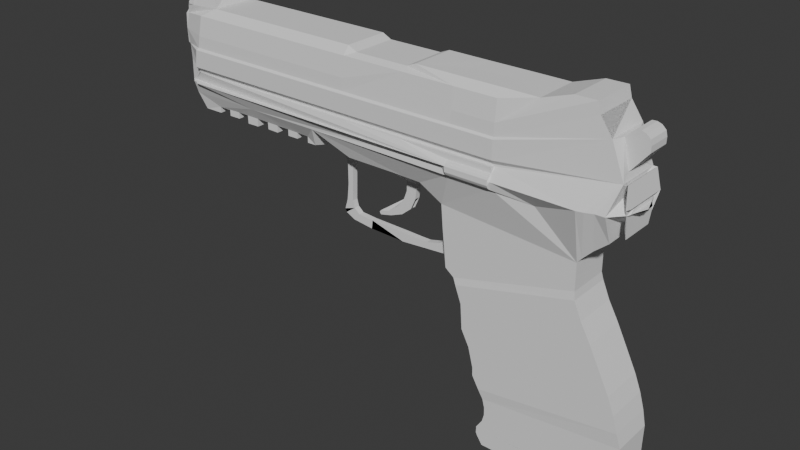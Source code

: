 # Source: glock19.blend  (saved by Blender 4.5.90; exported with 4.5.12 LTS)
import bpy
from mathutils import Matrix  # noqa: F401  (used for matrix-valued properties, if any)

bpy.ops.wm.read_factory_settings(use_empty=True)
scene = bpy.context.scene
scene.name = 'Scene'

# ---- collections
col_collection = bpy.data.collections.new('Collection'); scene.collection.children.link(col_collection)

# ---- world
world_world = bpy.data.worlds.new('World'); scene.world = world_world
world_world.use_nodes = True; world_world.node_tree.nodes.clear()
_N = world_world.node_tree.nodes; _L = world_world.node_tree.links
n0 = _N.new('ShaderNodeOutputWorld'); n0.name = 'World Output'; n0.location = (300, 300)
n1 = _N.new('ShaderNodeBackground'); n1.name = 'Background'; n1.location = (10, 300)
n1.inputs[0].default_value = (0.05088, 0.05088, 0.05088, 1.0)
_L.new(n1.outputs[0], n0.inputs[0])
n0.is_active_output = True
world_world.color = (0.05088, 0.05088, 0.05088)
world_world.sun_shadow_jitter_overblur = 0.0

# ---- meshes
me_p_aszczyzna = bpy.data.meshes.new('Płaszczyzna')
me_p_aszczyzna.from_pydata([(1.23, -0.1704, 1.89), (1.183, -0.1717, 1.89), (1.144, -0.187, 1.89), (1.111, -0.1946, 1.89), (0.7033, -0.1931, 1.89), (0.6956, -0.2008, 1.89), (0.477, -0.2015, 1.89), (0.4403, -0.1748, 1.89), (-1.111, -0.1725, 1.89), (-1.13, -0.1579, 1.89), (-1.147, -0.1572, 1.89), (-1.208, -0.1075, 1.89), (-1.209, -0.08531, 1.89), (-1.221, -0.07613, 1.89), (-1.22, 0.0, 1.89), (1.291, -0.1016, 1.89), (1.293, -0.08231, 1.89), (1.32, -0.03551, 1.89), (1.321, 0.0, 1.89), (0.6956, -0.2012, 1.874), (0.477, -0.202, 1.874), (0.6956, -0.1932, 1.86), (0.477, -0.194, 1.86), (0.6956, -0.1835, 1.851), (0.477, -0.1843, 1.851), (0.6956, -0.1711, 1.85), (0.477, -0.1719, 1.85), (0.6956, -0.2008, 1.9), (0.477, -0.2015, 1.9), (0.6956, -0.1948, 1.909), (0.477, -0.1955, 1.909), (0.6956, -0.1878, 1.915), (0.477, -0.1885, 1.915), (0.6956, -0.1711, 1.919), (0.477, -0.1719, 1.919), (0.6956, -0.1715, 1.946), (0.477, -0.1723, 1.946), (0.6956, -0.1513, 1.945), (0.477, -0.1521, 1.945), (0.6956, -0.1506, 1.954), (0.477, -0.1513, 1.954), (0.6956, -0.173, 1.978), (0.477, -0.1738, 1.978), (0.6956, -0.173, 2.069), (0.477, -0.1738, 2.069), (0.6956, -0.1648, 2.079), (0.477, -0.1655, 2.079), (0.6956, -0.1629, 2.139), (0.477, -0.1637, 2.139), (0.6956, -0.1508, 2.24), (0.477, -0.1516, 2.24), (0.6956, -0.116, 2.276), (0.477, -0.1168, 2.276), (0.6956, 0.0, 2.275), (0.477, 0.0, 2.275), (0.2515, -0.1168, 2.277), (0.2024, -0.1168, 2.257), (-0.0811, -0.1168, 2.257), (-0.1269, -0.1168, 2.28), (-0.9863, -0.1168, 2.281), (-1.011, -0.1068, 2.345), (-1.109, -0.1058, 2.345), (-1.15, -0.1168, 2.289), (-1.151, -0.1168, 2.271), (-1.178, -0.1168, 2.273), (-1.2, -0.108, 2.26), (-1.205, 0.0, 2.302), (-1.203, -0.108, 2.222), (-1.222, -0.108, 2.216), (-1.223, -0.108, 2.069), (-1.207, -0.1114, 2.064), (-1.206, -0.108, 1.984), (-1.179, -0.1323, 1.89), (0.8739, -0.116, 2.275), (1.023, -0.116, 2.324), (1.129, -0.116, 2.325), (1.143, -0.116, 2.271), (1.201, -0.116, 2.188), (1.223, -0.06401, 2.188), (1.267, -0.06401, 2.23), (1.29, -0.06401, 2.231), (1.312, -0.06401, 2.223), (1.331, -0.06401, 2.205), (1.337, -0.06401, 2.18), (1.336, -0.06401, 2.15), (1.256, -0.06401, 2.054), (1.265, -0.116, 2.02), (1.284, -0.116, 2.02), (1.307, -0.116, 1.928), (1.285, -0.116, 1.914), (1.285, -0.1076, 1.891), (1.283, -0.08935, 1.778), (1.225, -0.1076, 1.748), (1.159, -0.1076, 1.693), (1.108, -0.1076, 1.641), (1.088, -0.1076, 1.616), (1.089, -0.1076, 1.482), (1.096, -0.1141, 1.444), (1.133, -0.1141, 1.358), (1.185, -0.1141, 1.265), (1.239, -0.1141, 1.157), (1.291, -0.1141, 1.052), (1.324, -0.1141, 0.9687), (1.348, -0.1141, 0.8869), (1.367, -0.1076, 0.8125), (1.362, -0.1076, 0.5418), (1.29, -0.1076, 0.5409), (1.256, -0.1076, 0.4776), (0.6603, -0.1076, 0.4814), (0.6324, -0.1076, 0.5223), (0.6249, -0.1076, 0.5381), (0.6259, -0.1076, 0.5725), (0.6565, -0.1076, 0.619), (0.6668, -0.1076, 0.6581), (0.6658, -0.1076, 0.699), (0.6547, -0.1076, 0.7418), (0.6314, -0.1141, 0.792), (0.597, -0.1141, 0.8534), (0.5961, -0.1141, 0.8943), (0.57, -0.1141, 0.9957), (0.5282, -0.1141, 1.076), (0.5189, -0.1141, 1.204), (0.4863, -0.1141, 1.291), (0.4705, -0.1076, 1.321), (0.4249, -0.1076, 1.356), (0.3915, -0.01507, 1.364), (0.3338, -0.01507, 1.361), (0.09848, -0.01507, 1.34), (-0.09405, -0.01507, 1.345), (-0.2057, -0.01507, 1.358), (-0.255, -0.01507, 1.383), (-0.2633, -0.01507, 1.4), (-0.2475, -0.01507, 1.454), (-0.2391, -0.01507, 1.539), (-0.2401, -0.01507, 1.637), (-0.2475, -0.01507, 1.669), (-0.2773, -0.01507, 1.705), (-0.3191, -0.01507, 1.725), (-0.3619, -0.1076, 1.737), (-0.4103, -0.1076, 1.736), (-0.4103, -0.1076, 1.768), (-0.48, -0.1076, 1.769), (-0.48, -0.1076, 1.738), (-0.5405, -0.1076, 1.737), (-0.5405, -0.1076, 1.77), (-0.6149, -0.1076, 1.77), (-0.614, -0.1076, 1.734), (-0.6782, -0.1076, 1.735), (-0.68, -0.1076, 1.771), (-0.7516, -0.1076, 1.771), (-0.7516, -0.1076, 1.73), (-0.8195, -0.1076, 1.729), (-0.8214, -0.1076, 1.771), (-0.8856, -0.1076, 1.771), (-0.8846, -0.1076, 1.738), (-0.9498, -0.1076, 1.737), (-0.9498, -0.1076, 1.768), (-1.02, -0.1076, 1.767), (-1.02, -0.1076, 1.736), (-1.123, -0.1076, 1.735), (-1.154, -0.1308, 1.824), (-1.171, -0.1076, 1.824), (-1.178, -0.1323, 1.89), (-1.18, -0.1298, 1.89), (-0.08889, -0.01507, 1.39), (0.09989, -0.01507, 1.388), (0.1927, -0.01507, 1.386), (0.2433, -0.01507, 1.386), (0.3031, -0.01507, 1.401), (0.3495, -0.01507, 1.423), (0.3898, -0.01507, 1.498), (0.397, -0.01507, 1.571), (0.3826, -0.01507, 1.636), (0.3382, -0.01507, 1.693), (0.2722, -0.1076, 1.731), (0.2282, -0.1076, 1.732), (0.1812, -0.1065, 1.732), (0.1814, -0.01507, 1.66), (0.1731, -0.01507, 1.583), (0.1484, -0.01507, 1.527), (0.09473, -0.01507, 1.482), (0.02768, -0.01507, 1.455), (-0.03422, -0.01507, 1.44), (-0.04247, -0.01507, 1.451), (-0.03731, -0.01507, 1.46), (0.0122, -0.01507, 1.473), (0.06894, -0.01507, 1.515), (0.105, -0.01507, 1.562), (0.1226, -0.01507, 1.61), (0.1236, -0.01507, 1.665), (0.1112, -0.1076, 1.734), (-0.1456, -0.1076, 1.733), (-0.1859, -0.01507, 1.707), (-0.2024, -0.01507, 1.681), (-0.2086, -0.01507, 1.632), (-0.2106, -0.01507, 1.536), (-0.2127, -0.01507, 1.457), (-0.2024, -0.01507, 1.421), (-0.1745, -0.01507, 1.396), (-0.1269, -0.1506, 2.24), (-0.1269, -0.1636, 2.14), (-0.1269, -0.1655, 2.079), (-0.1269, -0.1745, 2.068), (-0.1269, -0.174, 1.978), (-0.1269, -0.1516, 1.954), (-0.1269, -0.1516, 1.946), (0.2021, -0.1511, 2.239), (0.205, -0.1636, 2.14), (0.2067, -0.1655, 2.079), (0.2069, -0.1741, 2.068), (0.2065, -0.1739, 1.978), (0.2047, -0.1515, 1.954), (0.2043, -0.1733, 1.945), (0.2059, -0.1637, 2.139), (0.2065, -0.1655, 2.079), (-0.1283, -0.1724, 1.945), (-1.11, -0.1724, 1.945), (-1.1, -0.1516, 1.946), (-1.098, -0.1516, 1.954), (-1.105, -0.174, 1.978), (-1.092, -0.1745, 2.068), (-1.083, -0.1655, 2.079), (-1.073, -0.1636, 2.14), (-1.064, -0.1506, 2.24), (-1.201, -0.072, 2.298), (-1.203, -0.036, 2.301), (-1.201, -0.1038, 2.279), (-1.222, -0.1114, 2.143), (1.23, 0.1704, 1.89), (1.183, 0.1717, 1.89), (1.144, 0.187, 1.89), (1.111, 0.1946, 1.89), (0.7033, 0.1931, 1.89), (0.6956, 0.2008, 1.89), (0.477, 0.2015, 1.89), (0.4403, 0.1748, 1.89), (-1.111, 0.1725, 1.89), (-1.13, 0.1579, 1.89), (-1.147, 0.1572, 1.89), (-1.208, 0.1075, 1.89), (-1.209, 0.08531, 1.89), (-1.221, 0.07613, 1.89), (1.291, 0.1016, 1.89), (1.293, 0.08231, 1.89), (1.32, 0.03551, 1.89), (0.6956, 0.2012, 1.874), (0.477, 0.202, 1.874), (0.6956, 0.1932, 1.86), (0.477, 0.194, 1.86), (0.6956, 0.1835, 1.851), (0.477, 0.1843, 1.851), (0.6956, 0.1711, 1.85), (0.477, 0.1719, 1.85), (0.6956, 0.2008, 1.9), (0.477, 0.2015, 1.9), (0.6956, 0.1948, 1.909), (0.477, 0.1955, 1.909), (0.6956, 0.1878, 1.915), (0.477, 0.1885, 1.915), (0.6956, 0.1711, 1.919), (0.477, 0.1719, 1.919), (0.6956, 0.1715, 1.946), (0.477, 0.1723, 1.946), (0.6956, 0.1513, 1.945), (0.477, 0.1521, 1.945), (0.6956, 0.1506, 1.954), (0.477, 0.1513, 1.954), (0.6956, 0.173, 1.978), (0.477, 0.1738, 1.978), (0.6956, 0.173, 2.069), (0.477, 0.1738, 2.069), (0.6956, 0.1648, 2.079), (0.477, 0.1655, 2.079), (0.6956, 0.1629, 2.139), (0.477, 0.1637, 2.139), (0.6956, 0.1508, 2.24), (0.477, 0.1516, 2.24), (0.6956, 0.116, 2.276), (0.477, 0.1168, 2.276), (0.2515, 0.1168, 2.277), (0.2024, 0.1168, 2.257), (-0.0811, 0.1168, 2.257), (-0.1269, 0.1168, 2.28), (-0.9863, 0.1168, 2.281), (-1.011, 0.1068, 2.345), (-1.109, 0.1058, 2.345), (-1.15, 0.1168, 2.289), (-1.151, 0.1168, 2.271), (-1.178, 0.1168, 2.273), (-1.2, 0.108, 2.26), (-1.203, 0.108, 2.222), (-1.222, 0.108, 2.216), (-1.223, 0.108, 2.069), (-1.207, 0.1114, 2.064), (-1.206, 0.108, 1.984), (-1.179, 0.1323, 1.89), (0.8739, 0.116, 2.275), (1.023, 0.116, 2.324), (1.129, 0.116, 2.325), (1.143, 0.116, 2.271), (1.201, 0.116, 2.188), (1.223, 0.05682, 2.188), (1.267, 0.05682, 2.23), (1.29, 0.05682, 2.231), (1.312, 0.05682, 2.223), (1.331, 0.05682, 2.205), (1.337, 0.05682, 2.18), (1.336, 0.05682, 2.15), (1.256, 0.05682, 2.054), (1.265, 0.116, 2.02), (1.284, 0.116, 2.02), (1.307, 0.116, 1.928), (1.285, 0.116, 1.914), (1.285, 0.1076, 1.891), (1.283, 0.09152, 1.778), (1.225, 0.1076, 1.748), (1.159, 0.1076, 1.693), (1.108, 0.1076, 1.641), (1.088, 0.1076, 1.616), (1.089, 0.1076, 1.482), (1.096, 0.1145, 1.444), (1.133, 0.1145, 1.358), (1.185, 0.1145, 1.265), (1.239, 0.1145, 1.157), (1.291, 0.1145, 1.052), (1.324, 0.1145, 0.9687), (1.348, 0.1145, 0.8869), (1.367, 0.1076, 0.8125), (1.362, 0.1076, 0.5418), (1.29, 0.1076, 0.5409), (1.256, 0.1076, 0.4776), (0.6603, 0.1076, 0.4814), (0.6324, 0.1076, 0.5223), (0.6249, 0.1076, 0.5381), (0.6259, 0.1076, 0.5725), (0.6565, 0.1076, 0.619), (0.6668, 0.1076, 0.6581), (0.6658, 0.1076, 0.699), (0.6547, 0.1076, 0.7418), (0.6314, 0.1145, 0.792), (0.597, 0.1145, 0.8534), (0.5961, 0.1145, 0.8943), (0.57, 0.1145, 0.9957), (0.5282, 0.1145, 1.076), (0.5189, 0.1145, 1.204), (0.4863, 0.1145, 1.291), (0.4705, 0.1076, 1.321), (0.4249, 0.1076, 1.356), (0.3915, 0.01507, 1.364), (0.3338, 0.01507, 1.361), (0.09848, 0.01507, 1.34), (-0.09405, 0.01507, 1.345), (-0.2057, 0.01507, 1.358), (-0.255, 0.01507, 1.383), (-0.2633, 0.01507, 1.4), (-0.2475, 0.01507, 1.454), (-0.2391, 0.01507, 1.539), (-0.2401, 0.01507, 1.637), (-0.2475, 0.01507, 1.669), (-0.2773, 0.01507, 1.705), (-0.3191, 0.01507, 1.725), (-0.3619, 0.1076, 1.737), (-0.4103, 0.1076, 1.736), (-0.4103, 0.1076, 1.768), (-0.48, 0.1076, 1.769), (-0.48, 0.1076, 1.738), (-0.5405, 0.1076, 1.737), (-0.5405, 0.1076, 1.77), (-0.6149, 0.1076, 1.77), (-0.614, 0.1076, 1.734), (-0.6782, 0.1076, 1.735), (-0.68, 0.1076, 1.771), (-0.7516, 0.1076, 1.771), (-0.7516, 0.1076, 1.73), (-0.8195, 0.1076, 1.729), (-0.8214, 0.1076, 1.771), (-0.8856, 0.1076, 1.771), (-0.8846, 0.1076, 1.738), (-0.9498, 0.1076, 1.737), (-0.9498, 0.1076, 1.768), (-1.02, 0.1076, 1.767), (-1.02, 0.1076, 1.736), (-1.123, 0.1076, 1.735), (-1.154, 0.132, 1.824), (-1.171, 0.1076, 1.824), (-1.178, 0.1323, 1.89), (-1.18, 0.1298, 1.89), (-0.08889, 0.01507, 1.39), (0.09989, 0.01507, 1.388), (0.1927, 0.01507, 1.386), (0.2433, 0.01507, 1.386), (0.3031, 0.01507, 1.401), (0.3495, 0.01507, 1.423), (0.3898, 0.01507, 1.498), (0.397, 0.01507, 1.571), (0.3826, 0.01507, 1.636), (0.3382, 0.01507, 1.693), (0.2722, 0.1076, 1.731), (0.2282, 0.1076, 1.732), (0.1812, 0.1065, 1.732), (0.1814, 0.01507, 1.66), (0.1731, 0.01507, 1.583), (0.1484, 0.01507, 1.527), (0.09473, 0.01507, 1.482), (0.02768, 0.01507, 1.455), (-0.03422, 0.01507, 1.44), (-0.04247, 0.01507, 1.451), (-0.03731, 0.01507, 1.46), (0.0122, 0.01507, 1.473), (0.06894, 0.01507, 1.515), (0.105, 0.01507, 1.562), (0.1226, 0.01507, 1.61), (0.1236, 0.01507, 1.665), (0.1112, 0.1076, 1.734), (-0.1456, 0.1076, 1.733), (-0.1859, 0.01507, 1.707), (-0.2024, 0.01507, 1.681), (-0.2086, 0.01507, 1.632), (-0.2106, 0.01507, 1.536), (-0.2127, 0.01507, 1.457), (-0.2024, 0.01507, 1.421), (-0.1745, 0.01507, 1.396), (-0.1269, 0.1506, 2.24), (-0.1269, 0.1636, 2.14), (-0.1269, 0.1655, 2.079), (-0.1269, 0.1745, 2.068), (-0.1269, 0.174, 1.978), (-0.1269, 0.1516, 1.954), (-0.1269, 0.1516, 1.946), (0.2021, 0.1511, 2.239), (0.205, 0.1636, 2.14), (0.2067, 0.1655, 2.079), (0.2069, 0.1741, 2.068), (0.2065, 0.1739, 1.978), (0.2047, 0.1515, 1.954), (0.2043, 0.1733, 1.945), (0.2059, 0.1637, 2.139), (0.2065, 0.1655, 2.079), (-0.1283, 0.1724, 1.945), (-1.11, 0.1724, 1.945), (-1.1, 0.1516, 1.946), (-1.098, 0.1516, 1.954), (-1.105, 0.174, 1.978), (-1.092, 0.1745, 2.068), (-1.083, 0.1655, 2.079), (-1.073, 0.1636, 2.14), (-1.064, 0.1506, 2.24), (-1.201, 0.072, 2.298), (-1.203, 0.036, 2.301), (-1.201, 0.1038, 2.279), (-1.222, 0.1114, 2.143), (1.284, -0.1076, 1.834), (1.284, 0.1076, 1.834), (-1.109, 0.1058, 2.345), (-1.109, 0.1058, 2.345), (-1.109, 0.04061, 2.345), (-1.109, -0.04778, 2.345), (-1.109, -0.04778, 2.313), (-1.109, -0.02986, 2.313), (-1.109, -0.02986, 2.339), (-1.109, -0.02986, 2.339), (-1.109, 0.04061, 2.314), (-1.109, 0.02269, 2.314), (-1.109, 0.02269, 2.338), (-1.011, -0.04799, 2.345), (-1.011, -0.04799, 2.313), (-1.011, -0.03006, 2.313), (-1.011, -0.03006, 2.342), (-1.011, 0.04082, 2.345), (-1.011, 0.04082, 2.315), (-1.011, 0.0229, 2.315), (-1.011, 0.0229, 2.339), (-1.206, -0.036, 1.984), (-1.206, 0.036, 1.984), (-1.207, -0.03714, 2.064), (-1.207, 0.03714, 2.064), (-1.228, 0.0, 2.249), (-1.228, 0.0, 2.087), (-1.228, 0.02539, 2.091), (-1.228, 0.05575, 2.114), (-1.228, 0.07617, 2.149), (-1.228, 0.07716, 2.181), (-1.228, 0.06671, 2.208), (-1.228, -0.02938, 2.091), (-1.228, -0.06367, 2.115), (-1.228, -0.0821, 2.149), (-1.228, -0.08239, 2.18), (-1.228, -0.07231, 2.21), (-1.228, 0.02224, 2.244), (-1.228, 0.04447, 2.231), (-1.228, -0.0241, 2.246), (-1.228, -0.04821, 2.233), (-1.218, -0.054, 2.277), (-1.218, 3.725e-09, 2.277), (-1.218, 0.054, 2.277), (0.4048, -0.1076, 1.544), (0.4048, 0.1076, 1.544), (0.3948, -0.1076, 1.664), (0.3948, 0.1076, 1.664), (-0.3387, -0.1513, 1.837), (-0.3387, 0.1519, 1.837), (-0.7465, -0.1411, 1.83), (-0.7465, 0.1419, 1.83), (0.8918, -0.1394, 1.82), (0.8918, 0.1394, 1.759), (0.9899, 0.1235, 1.687)], [(71, 72), (91, 92), (105, 106), (191, 192), (200, 207), (201, 208), (48, 213), (46, 214), (215, 216), (294, 295), (314, 315), (328, 329), (423, 430), (424, 431), (438, 435), (274, 436), (272, 437), (262, 435), (25, 451), (252, 500), (0, 89), (228, 312), (498, 497)], [(5, 6, 20, 19), (19, 20, 22, 21), (21, 22, 24, 23), (23, 24, 26, 25), (6, 5, 27), (28, 27, 29, 30), (30, 29, 31, 32), (32, 31, 33, 34), (34, 33, 35, 36), (36, 35, 37, 38), (38, 37, 39, 40), (40, 39, 41, 42), (42, 41, 43, 44), (44, 43, 45, 46), (46, 45, 47, 48), (48, 47, 49, 50), (50, 49, 51, 52), (52, 51, 53, 54), (28, 6, 27), (221, 70, 71, 217, 216, 218, 219, 220), (223, 227, 222), (183, 184, 182), (233, 245, 246, 234), (245, 247, 248, 246), (247, 249, 250, 248), (249, 251, 252, 250), (234, 253, 233), (254, 256, 255, 253), (256, 258, 257, 255), (258, 260, 259, 257), (260, 262, 261, 259), (262, 264, 263, 261), (264, 266, 265, 263), (266, 268, 267, 265), (268, 270, 269, 267), (270, 272, 271, 269), (272, 274, 273, 271), (274, 276, 275, 273), (276, 278, 277, 275), (278, 54, 53, 277), (254, 253, 234), (444, 443, 442, 441, 439, 440, 294, 293), (446, 445, 450), (406, 405, 407), (0, 86, 3, 2, 1), (4, 3, 37), (4, 37, 35, 33, 31, 29, 27, 5), (231, 232, 233, 253, 255, 257, 259, 261, 263), (1, 93, 92, 0), (92, 315, 228, 242, 243, 244, 18, 17, 16, 15, 0), (309, 228, 229), (228, 309, 86, 0, 15, 16, 17, 18, 244, 243, 242), (309, 300, 77, 86), (86, 77, 78, 85), (78, 77, 300, 301), (300, 309, 308, 301), (308, 85, 78, 301), (308, 307, 84, 85), (86, 41, 39, 87), (87, 39, 37, 3, 86), (299, 273, 298), (271, 300, 269), (300, 271, 273, 299), (76, 75, 47), (76, 47, 45, 77), (75, 74, 47), (73, 51, 49), (73, 49, 47, 74), (74, 297, 296, 73), (277, 296, 275), (296, 277, 53, 51, 73), (297, 298, 273), (297, 273, 275, 296), (298, 297, 74, 75), (298, 75, 76, 299), (307, 302, 79, 84), (83, 82, 305, 306), (82, 81, 304, 305), (80, 79, 302, 303), (81, 80, 303, 304), (80, 81, 82, 83, 84, 79), (303, 302, 307, 306, 305, 304), (229, 228, 315, 316), (316, 315, 92, 93), (317, 498, 316), (230, 229, 309), (230, 317, 316, 229), (231, 230, 309), (231, 318, 317, 230), (496, 318, 347), (495, 95, 124), (495, 497, 95), (95, 497, 94), (94, 497, 93), (496, 498, 317, 318), (496, 495, 124, 347), (496, 498, 316, 93, 497, 495), (347, 124, 95, 318), (318, 95, 96, 319), (319, 96, 123, 346), (123, 96, 97, 122), (319, 346, 345, 320), (320, 345, 122, 97), (320, 97, 98, 321), (321, 98, 121, 344), (121, 98, 99, 120), (321, 344, 343, 322), (322, 343, 120, 99), (322, 99, 100, 323), (323, 100, 119, 342), (119, 100, 101, 118), (323, 342, 341, 324), (324, 341, 118, 101), (324, 101, 102, 325), (325, 102, 117, 340), (117, 102, 103, 116), (325, 340, 339, 326), (326, 339, 116, 103), (326, 103, 104, 327), (327, 104, 115, 338), (114, 113, 105), (337, 328, 336), (337, 114, 105, 328), (336, 328, 335), (112, 105, 113), (112, 335, 328, 105), (335, 112, 113, 336), (336, 113, 114, 337), (338, 115, 116, 339), (329, 334, 111, 106), (333, 334, 329), (110, 106, 111), (110, 333, 329, 106), (333, 110, 111, 334), (330, 332, 109, 107), (331, 332, 330), (108, 107, 109), (108, 331, 330, 107), (331, 108, 109, 332), (498, 397, 252), (399, 252, 398), (399, 413, 250, 252), (414, 500, 359), (191, 499, 136), (176, 175, 26), (26, 499, 191, 190, 176), (190, 189, 177, 176), (397, 398, 252), (397, 498, 395, 396), (414, 413, 190, 191), (502, 237, 236), (500, 414, 191, 136, 137, 360), (137, 136, 499), (499, 138, 137), (361, 500, 360), (361, 360, 137, 138), (361, 138, 139, 362), (138, 499, 140, 139), (365, 142, 143, 366), (363, 500, 361, 362), (140, 363, 362, 139), (383, 160, 161, 384), (383, 382, 159, 160), (240, 294, 239), (238, 237, 502), (384, 161, 163, 12, 240, 386), (384, 386, 240, 239, 385, 238, 502, 383), (439, 438, 428, 440), (439, 441, 427, 428, 438), (293, 294, 473, 475), (12, 11, 71), (71, 13, 12), (241, 294, 240), (241, 240, 12, 13, 14), (473, 472, 474, 475), (472, 71, 70, 474), (71, 472, 473, 294, 241, 14, 13), (292, 450, 293), (69, 70, 227), (69, 292, 293, 475, 474, 70), (480, 481, 291, 450), (485, 227, 68, 486), (227, 485, 484, 483, 477, 478, 479, 480, 450, 292, 69), (482, 489, 494), (482, 494, 291, 481), (494, 447, 449, 289, 290, 291), (289, 449, 286, 287, 288), (461, 447, 448, 462), (453, 454, 455, 468, 284, 285), (453, 285, 286, 449, 447, 461, 455, 454), (446, 422, 423, 445), (450, 445, 444, 293), (444, 445, 423, 424), (424, 425, 443, 444), (425, 432, 270, 268, 433, 426), (422, 282, 281, 280, 279, 278, 276, 429), (422, 429, 276, 274, 272, 270, 432, 425, 424, 423), (279, 55, 52, 54, 278), (58, 57, 56, 280, 281, 282), (56, 55, 279, 280), (56, 57, 58, 199, 206, 50, 52, 55), (44, 209, 202, 203, 210, 42), (199, 223, 222, 200), (227, 70, 221, 222), (221, 201, 200, 222), (201, 221, 220, 202), (202, 209, 44, 46, 48, 50, 206, 199, 200, 201), (220, 219, 203, 202), (219, 218, 204, 203), (204, 211, 40, 42, 210, 203), (204, 218, 216, 217, 205), (205, 215, 212, 36, 38, 40, 211, 204), (10, 501, 9), (501, 10, 162, 11, 12, 163, 161, 160), (9, 501, 8), (7, 8, 501, 499, 26, 24, 22, 20, 6), (6, 28, 30, 32, 34, 36, 212, 215, 205, 217, 71, 11, 162, 10, 9, 8, 7), (144, 367, 366, 143), (382, 381, 158, 159), (381, 380, 157, 158), (380, 379, 156, 157), (379, 378, 155, 156), (378, 377, 154, 155), (377, 376, 153, 154), (370, 369, 146, 147), (152, 375, 374, 151), (374, 373, 150, 151), (148, 371, 370, 147), (500, 502, 236, 235, 234, 246, 248, 250, 413, 414, 359), (377, 378, 379, 380, 381, 382, 383, 502, 500, 363, 364, 365, 366, 367, 368, 369, 370, 371, 372, 373, 374, 375, 376), (266, 434, 427, 426, 433, 268), (434, 266, 264, 262, 260, 258, 256, 254, 234, 235, 236, 237, 238, 385, 239, 294, 440, 428, 427), (426, 427, 441, 442), (442, 443, 425, 426), (147, 146, 145, 144, 143, 142, 141, 140, 499, 501, 160, 159, 158, 157, 156, 155, 154, 153, 152, 151, 150, 149, 148), (68, 67, 65, 226, 224, 492), (65, 64, 63, 62, 226), (457, 458, 225, 224), (456, 61, 60, 464), (456, 457, 224, 226, 62, 61), (59, 58, 282, 283), (58, 59, 60, 61, 62, 63, 64, 65, 67, 68, 227, 223, 199), (471, 463, 460, 467), (66, 225, 458), (66, 462, 448), (463, 462, 66, 458, 459, 460), (460, 459, 458, 457, 456, 464, 465, 466, 467), (471, 470, 469, 468, 455, 461, 462, 463), (471, 467, 466, 465, 464, 60, 59, 283, 284, 468, 469, 470), (283, 282, 422, 446, 450, 291, 290, 289, 288, 287, 286, 285, 284), (448, 447, 494, 493, 66), (493, 492, 224, 225, 66), (492, 491, 487), (490, 493, 476), (493, 490, 491, 492), (488, 476, 493), (487, 486, 68, 492), (489, 488, 493, 494), (488, 489, 482, 481, 480, 479, 478, 477, 483, 484, 485, 486, 487, 491, 490, 476), (413, 412, 189, 190), (412, 400, 177, 189), (400, 401, 178, 177), (174, 26, 175), (401, 178, 188, 411), (188, 178, 179, 187), (402, 179, 180, 403), (410, 409, 403, 402), (410, 402, 401, 411), (412, 413, 399, 400), (174, 173, 172, 497), (174, 497, 26), (26, 497, 25), (395, 172, 173, 396), (395, 394, 171, 172), (394, 393, 170, 171), (393, 392, 169, 170), (392, 348, 125, 169), (168, 167, 126), (391, 349, 390), (391, 168, 126, 349), (349, 126, 167, 390), (390, 167, 168, 391), (346, 123, 122, 345), (452, 251, 504, 505, 318, 231, 263, 311, 312, 313), (309, 310, 265, 267), (312, 311, 88, 89), (311, 88, 87, 310), (452, 313, 312, 89, 90, 451, 91, 314), (89, 90, 451, 91, 314, 452, 251, 249, 247, 245, 233, 232, 231, 309, 310, 87, 88), (310, 311, 263, 265), (399, 175, 176, 177, 400), (186, 187, 179, 180), (409, 186, 180, 403), (409, 408, 185, 186), (408, 404, 181, 185), (185, 181, 182, 184), (182, 181, 404, 405), (404, 408, 407, 405), (407, 184, 183, 406), (407, 408, 409, 410, 411, 188, 187, 186, 185, 184), (406, 183, 182, 405), (340, 117, 118, 341), (342, 119, 120, 343), (94, 93, 1, 2), (94, 2, 3, 95), (3, 4, 5, 19, 21, 23, 25, 503, 95), (350, 389, 166, 127), (388, 389, 350), (165, 127, 166), (165, 388, 350, 127), (388, 165, 166, 389), (164, 198, 129, 128), (387, 421, 198, 164), (354, 420, 353), (131, 130, 197), (197, 420, 354, 131), (354, 355, 132, 131), (131, 132, 196, 197, 130), (196, 132, 355, 419), (419, 355, 356, 418), (352, 353, 420, 421), (421, 387, 351, 352), (198, 421, 420, 197), (196, 419, 418, 195), (418, 356, 133, 195), (195, 133, 134, 194), (134, 133, 356, 357), (357, 417, 194, 134), (417, 416, 193, 194), (416, 358, 135, 193), (193, 135, 136, 192), (136, 135, 358, 359), (358, 416, 415, 359), (415, 192, 136, 359), (387, 164, 128, 127, 126, 125, 348, 349, 350, 351), (77, 299, 76), (300, 77, 76, 299), (41, 86, 77, 43), (45, 43, 77), (309, 267, 269, 300), (301, 78, 79, 302), (78, 85, 84, 79), (308, 301, 302, 307), (83, 306, 307, 84), (134, 194, 193, 135), (357, 134, 135, 358), (359, 414, 415), (500, 359, 360), (360, 359, 136), (192, 415, 416, 193), (194, 417, 418, 195), (356, 418, 417, 357), (417, 357, 358, 416), (355, 132, 133, 356), (132, 196, 195, 133), (354, 420, 419, 355), (419, 196, 197, 420), (352, 129, 130, 131, 354, 353), (129, 352, 351, 128), (350, 127, 128, 351), (129, 198, 197, 130), (165, 127, 128, 164), (164, 387, 388, 165), (350, 388, 387, 351), (349, 390, 389, 350), (389, 166, 167, 390), (167, 126, 127, 166), (186, 180, 181, 185), (180, 403, 404, 181), (403, 409, 408, 404), (412, 400, 401, 411), (188, 411, 412, 189), (189, 177, 178, 188), (391, 168, 169, 392), (169, 125, 126, 168), (348, 392, 391, 349), (124, 347, 348, 125), (347, 393, 392, 348), (170, 124, 125, 169), (496, 347, 393), (393, 394, 496), (170, 124, 495, 171), (95, 503, 25, 497), (93, 316, 317, 94), (317, 94, 95, 318), (252, 251, 498), (504, 251, 498), (498, 505, 504), (505, 498, 318), (123, 346, 347, 124), (344, 121, 122, 345), (343, 120, 121, 344), (345, 320, 321, 344), (347, 318, 319, 346), (124, 95, 96, 123), (97, 122, 121, 98), (99, 120, 119, 100), (101, 118, 117, 102), (339, 116, 117, 340), (341, 118, 119, 342), (343, 322, 323, 342), (341, 324, 325, 340), (100, 323, 324, 101), (98, 321, 322, 99), (96, 319, 320, 97), (102, 325, 326, 103), (327, 104, 105, 328), (329, 106, 107, 330), (115, 104, 105, 114), (103, 116, 115, 104), (339, 326, 327, 338), (338, 327, 328, 337), (329, 334, 335), (333, 329, 330, 332), (337, 114, 115, 338), (334, 111, 112, 335), (111, 334, 332, 109), (106, 110, 109, 107), (111, 105, 112), (149, 372, 371, 148), (150, 373, 372, 149), (153, 376, 375, 152), (145, 368, 367, 144), (146, 369, 368, 145), (142, 365, 364, 141), (141, 364, 363, 140), (175, 399, 398, 174), (174, 398, 397, 396, 173)])
_uv = me_p_aszczyzna.uv_layers.new(name='MapaUV')
_uv.uv.foreach_set('vector', [0.0, 0.0, 0.0, 0.0, 0.0, 0.0, 0.0, 0.0, 0.0, 0.0, 0.0, 0.0, 0.0, 0.0, 0.0, 0.0, 0.0, 0.0, 0.0, 0.0, 0.0, 0.0, 0.0, 0.0, 0.0, 0.0, 0.0, 0.0, 0.0, 0.0, 0.0, 0.0, 0.0, 0.0, 0.0, 0.0, 0.0, 0.0, 0.0, 0.0, 0.0, 0.0, 0.0, 0.0, 0.0, 0.0, 0.0, 0.0, 0.0, 0.0, 0.0, 0.0, 0.0, 0.0, 0.0, 0.0, 0.0, 0.0, 0.0, 0.0, 0.0, 0.0, 0.0, 0.0, 0.0, 0.0, 0.0, 0.0, 0.0, 0.0, 0.0, 0.0, 0.0, 0.0, 0.0, 0.0, 0.0, 0.0, 0.0, 0.0, 0.0, 0.0, 0.0, 0.0, 0.0, 0.0, 0.0, 0.0, 0.0, 0.0, 0.0, 0.0, 0.0, 0.0, 0.0, 0.0, 0.0, 0.0, 0.0, 0.0, 0.0, 0.0, 0.0, 0.0, 0.0, 0.0, 0.0, 0.0, 0.0, 0.0, 0.0, 0.0, 0.0, 0.0, 0.0, 0.0, 0.0, 0.0, 0.0, 0.0, 0.0, 0.0, 0.0, 0.0, 0.0, 0.0, 0.0, 0.0, 0.0, 0.0, 0.0, 0.0, 0.0, 0.0, 0.0, 0.0, 0.0, 0.0, 0.0, 0.0, 0.0, 0.0, 0.0, 0.0, 0.0, 0.0, 0.0, 0.0, 0.0, 0.0, 0.0, 0.0, 0.0, 0.0, 0.0, 0.0, 0.0, 0.0, 0.0, 0.0, 0.0, 0.0, 0.0, 0.0, 0.0, 0.0, 0.0, 0.0, 0.0, 0.0, 0.0, 0.0, 0.0, 0.0, 0.0, 0.0, 0.0, 0.0, 0.0, 0.0, 0.0, 0.0, 0.0, 0.0, 0.0, 0.0, 0.0, 0.0, 0.0, 0.0, 0.0, 0.0, 0.0, 0.0, 0.0, 0.0, 0.0, 0.0, 0.0, 0.0, 0.0, 0.0, 0.0, 0.0, 0.0, 0.0, 0.0, 0.0, 0.0, 0.0, 0.0, 0.0, 0.0, 0.0, 0.0, 0.0, 0.0, 0.0, 0.0, 0.0, 0.0, 0.0, 0.0, 0.0, 0.0, 0.0, 0.0, 0.0, 0.0, 0.0, 0.0, 0.0, 0.0, 0.0, 0.0, 0.0, 0.0, 0.0, 0.0, 0.0, 0.0, 0.0, 0.0, 0.0, 0.0, 0.0, 0.0, 0.0, 0.0, 0.0, 0.0, 0.0, 0.0, 0.0, 0.0, 0.0, 0.0, 0.0, 0.0, 0.0, 0.0, 0.0, 0.0, 0.0, 0.0, 0.0, 0.0, 0.0, 0.0, 0.0, 0.0, 0.0, 0.0, 0.0, 0.0, 0.0, 0.0, 0.0, 0.0, 0.0, 0.0, 0.0, 0.0, 0.0, 0.0, 0.0, 0.0, 0.0, 0.0, 0.0, 0.0, 0.0, 0.0, 0.0, 0.0, 0.0, 0.0, 0.0, 0.0, 0.0, 0.0, 0.0, 0.0, 0.0, 0.0, 0.0, 0.0, 0.0, 0.0, 0.0, 0.0, 0.0, 0.0, 0.0, 0.0, 0.0, 0.0, 0.0, 0.0, 0.0, 0.0, 0.0, 0.0, 0.0, 0.0, 0.0, 0.0, 0.0, 0.0, 0.0, 0.0, 0.0, 0.0, 0.0, 0.0, 0.0, 0.0, 0.0, 0.0, 0.0, 0.0, 0.0, 0.0, 0.0, 0.0, 0.0, 0.0, 0.0, 0.0, 0.0, 0.0, 0.0, 0.0, 0.0, 0.0, 0.0, 0.0, 0.0, 0.0, 0.0, 0.0, 0.0, 0.0, 0.0, 0.0, 0.0, 0.0, 0.0, 0.0, 0.0, 0.0, 0.0, 0.0, 0.0, 0.0, 0.0, 0.0, 0.0, 0.0, 0.0, 0.0, 0.0, 0.0, 0.0, 0.0, 0.0, 0.0, 0.0, 0.0, 0.0, 0.0, 0.0, 0.0, 0.0, 0.0, 0.0, 0.0, 0.0, 0.0, 0.0, 0.0, 0.0, 0.0, 0.0, 0.0, 0.0, 0.0, 0.0, 0.0, 0.0, 0.0, 0.0, 0.0, 0.0, 0.0, 0.0, 0.0, 0.0, 0.0, 0.0, 0.0, 0.0, 0.0, 0.0, 0.0, 0.0, 0.0, 0.0, 0.0, 0.0, 0.0, 0.0, 0.0, 0.0, 0.0, 0.0, 0.0, 0.0, 0.0, 0.0, 0.0, 0.0, 0.0, 0.0, 0.0, 0.0, 0.0, 0.0, 0.0, 0.0, 0.0, 0.0, 0.0, 0.0, 0.0, 0.0, 0.0, 0.0, 0.0, 0.0, 0.0, 0.0, 0.0, 0.0, 0.0, 0.0, 0.0, 0.0, 0.0, 0.0, 0.0, 0.0, 0.0, 0.0, 0.0, 0.0, 0.0, 0.0, 0.0, 0.0, 0.0, 0.0, 0.0, 0.0, 0.0, 0.0, 0.0, 0.0, 0.0, 0.0, 0.0, 0.0, 0.0, 0.0, 0.0, 0.0, 0.0, 0.0, 0.0, 0.0, 0.0, 0.0, 0.0, 0.0, 0.0, 0.0, 0.0, 0.0, 0.0, 0.0, 0.0, 0.0, 0.0, 0.0, 0.0, 0.0, 0.0, 0.0, 0.0, 0.0, 0.0, 0.0, 0.0, 0.0, 0.0, 0.0, 0.0, 0.0, 0.0, 0.0, 0.0, 0.0, 0.0, 0.0, 0.0, 0.0, 0.0, 0.0, 0.0, 0.0, 0.0, 0.0, 0.0, 0.0, 0.0, 0.0, 0.0, 0.0, 0.0, 0.0, 0.0, 0.0, 0.0, 0.0, 0.0, 0.0, 0.0, 0.0, 0.0, 0.0, 0.0, 0.0, 0.0, 0.0, 0.0, 0.0, 0.0, 0.0, 0.0, 0.0, 0.0, 0.0, 0.0, 0.0, 0.0, 0.0, 0.0, 0.0, 0.0, 0.0, 0.0, 0.0, 0.0, 0.0, 0.0, 0.0, 0.0, 0.0, 0.0, 0.0, 0.0, 0.0, 0.0, 0.0, 0.0, 0.0, 0.0, 0.0, 0.0, 0.0, 0.0, 0.0, 0.0, 0.0, 0.0, 0.0, 0.0, 0.0, 0.0, 0.0, 0.0, 0.0, 0.0, 0.0, 0.0, 0.0, 0.0, 0.0, 0.0, 0.0, 0.0, 0.0, 0.0, 0.0, 0.0, 0.0, 0.0, 0.0, 0.0, 0.0, 0.0, 0.0, 0.0, 0.0, 0.0, 0.0, 0.0, 0.0, 0.0, 0.0, 0.0, 0.0, 0.0, 0.0, 0.0, 0.0, 0.0, 0.0, 0.0, 0.0, 0.0, 0.0, 0.0, 0.0, 0.0, 0.0, 0.0, 0.0, 0.0, 0.0, 0.0, 0.0, 0.0, 0.0, 0.0, 0.0, 0.0, 0.0, 0.0, 0.0, 0.0, 0.0, 0.0, 0.0, 0.0, 0.0, 0.0, 0.0, 0.0, 0.0, 0.0, 0.0, 0.0, 0.0, 0.0, 0.0, 0.0, 0.0, 0.0, 0.0, 0.0, 0.0, 0.0, 0.0, 0.0, 0.0, 0.0, 0.0, 0.0, 0.0, 0.0, 0.0, 0.0, 0.0, 0.0, 0.0, 0.0, 0.0, 0.0, 0.0, 0.0, 0.0, 0.0, 0.0, 0.0, 0.0, 0.0, 0.0, 0.0, 0.0, 0.0, 0.0, 0.0, 0.0, 0.0, 0.0, 0.0, 0.0, 0.0, 0.0, 0.0, 0.0, 0.0, 0.0, 0.0, 0.0, 0.0, 0.0, 0.0, 0.0, 0.0, 0.0, 0.0, 0.0, 0.0, 0.0, 0.0, 0.0, 0.0, 0.0, 0.0, 0.0, 0.0, 0.0, 0.0, 0.0, 0.0, 0.0, 0.0, 0.0, 0.0, 0.0, 0.0, 0.0, 0.0, 0.0, 0.0, 0.0, 0.0, 0.0, 0.0, 0.0, 0.0, 0.0, 0.0, 0.0, 0.0, 0.0, 0.0, 0.0, 0.0, 0.0, 0.0, 0.0, 0.0, 0.0, 0.0, 0.0, 0.0, 0.0, 0.0, 0.0, 0.0, 0.0, 0.0, 0.0, 0.0, 0.0, 0.0, 0.0, 0.0, 0.0, 0.0, 0.0, 0.0, 0.0, 0.0, 0.0, 0.0, 0.0, 0.0, 0.0, 0.0, 0.0, 0.0, 0.0, 0.0, 0.0, 0.0, 0.0, 0.0, 0.0, 0.0, 0.0, 0.0, 0.0, 0.0, 0.0, 0.0, 0.0, 0.0, 0.0, 0.0, 0.0, 0.0, 0.0, 0.0, 0.0, 0.0, 0.0, 0.0, 0.0, 0.0, 0.0, 0.0, 0.0, 0.0, 0.0, 0.0, 0.0, 0.0, 0.0, 0.0, 0.0, 0.0, 0.0, 0.0, 0.0, 0.0, 0.0, 0.0, 0.0, 0.0, 0.0, 0.0, 0.0, 0.0, 0.0, 0.0, 0.0, 0.0, 0.0, 0.0, 0.0, 0.0, 0.0, 0.0, 0.0, 0.0, 0.0, 0.0, 0.0, 0.0, 0.0, 0.0, 0.0, 0.0, 0.0, 0.0, 0.0, 0.0, 0.0, 0.0, 0.0, 0.0, 0.0, 0.0, 0.0, 0.0, 0.0, 0.0, 0.0, 0.0, 0.0, 0.0, 0.0, 0.0, 0.0, 0.0, 0.0, 0.0, 0.0, 0.0, 0.0, 0.0, 0.0, 0.0, 0.0, 0.0, 0.0, 0.0, 0.0, 0.0, 0.0, 0.0, 0.0, 0.0, 0.0, 0.0, 0.0, 0.0, 0.0, 0.0, 0.0, 0.0, 0.0, 0.0, 0.0, 0.0, 0.0, 0.0, 0.0, 0.0, 0.0, 0.0, 0.0, 0.0, 0.0, 0.0, 0.0, 0.0, 0.0, 0.0, 0.0, 0.0, 0.0, 0.0, 0.0, 0.0, 0.0, 0.0, 0.0, 0.0, 0.0, 0.0, 0.0, 0.0, 0.0, 0.0, 0.0, 0.0, 0.0, 0.0, 0.0, 0.0, 0.0, 0.0, 0.0, 0.0, 0.0, 0.0, 0.0, 0.0, 0.0, 0.0, 0.0, 0.0, 0.0, 0.0, 0.0, 0.0, 0.0, 0.0, 0.0, 0.0, 0.0, 0.0, 0.0, 0.0, 0.0, 0.0, 0.0, 0.0, 0.0, 0.0, 0.0, 0.0, 0.0, 0.0, 0.0, 0.0, 0.0, 0.0, 0.0, 0.0, 0.0, 0.0, 0.0, 0.0, 0.0, 0.0, 0.0, 0.0, 0.0, 0.0, 0.0, 0.0, 0.0, 0.0, 0.0, 0.0, 0.0, 0.0, 0.0, 0.0, 0.0, 0.0, 0.0, 0.0, 0.0, 0.0, 0.0, 0.0, 0.0, 0.0, 0.0, 0.0, 0.0, 0.0, 0.0, 0.0, 0.0, 0.0, 0.0, 0.0, 0.0, 0.0, 0.0, 0.0, 0.0, 0.0, 0.0, 0.0, 0.0, 0.0, 0.0, 0.0, 0.0, 0.0, 0.0, 0.0, 0.0, 0.0, 0.0, 0.0, 0.0, 0.0, 0.0, 0.0, 0.0, 0.0, 0.0, 0.0, 0.0, 0.0, 0.0, 0.0, 0.0, 0.0, 0.0, 0.0, 0.0, 0.0, 0.0, 0.0, 0.0, 0.0, 0.0, 0.0, 0.0, 0.0, 0.0, 0.0, 0.0, 0.0, 0.0, 0.0, 0.0, 0.0, 0.0, 0.0, 0.0, 0.0, 0.0, 0.0, 0.0, 0.0, 0.0, 0.0, 0.0, 0.0, 0.0, 0.0, 0.0, 0.0, 0.0, 0.0, 0.0, 0.0, 0.0, 0.0, 0.0, 0.0, 0.0, 0.0, 0.0, 0.0, 0.0, 0.0, 0.0, 0.0, 0.0, 0.0, 0.0, 0.0, 0.0, 0.0, 0.0, 0.0, 0.0, 0.0, 0.0, 0.0, 0.0, 0.0, 0.0, 0.0, 0.0, 0.0, 0.0, 0.0, 0.0, 0.0, 0.0, 0.0, 0.0, 0.0, 0.0, 0.0, 0.0, 0.0, 0.0, 0.0, 0.0, 0.0, 0.0, 0.0, 0.0, 0.0, 0.0, 0.0, 0.0, 0.0, 0.0, 0.0, 0.0, 0.0, 0.0, 0.0, 0.0, 0.0, 0.0, 0.0, 0.0, 0.0, 0.0, 0.0, 0.0, 0.0, 0.0, 0.0, 0.0, 0.0, 0.0, 0.0, 0.0, 0.0, 0.0, 0.0, 0.0, 0.0, 0.0, 0.0, 0.0, 0.0, 0.0, 0.0, 0.0, 0.0, 0.0, 0.0, 0.0, 0.0, 0.0, 0.0, 0.0, 0.0, 0.0, 0.0, 0.0, 0.0, 0.0, 0.0, 0.0, 0.0, 0.0, 0.0, 0.0, 0.0, 0.0, 0.0, 0.0, 0.0, 0.0, 0.0, 0.0, 0.0, 0.0, 0.0, 0.0, 0.0, 0.0, 0.0, 0.0, 0.0, 0.0, 0.0, 0.0, 0.0, 0.0, 0.0, 0.0, 0.0, 0.0, 0.0, 0.0, 0.0, 0.0, 0.0, 0.0, 0.0, 0.0, 0.0, 0.0, 0.0, 0.0, 0.0, 0.0, 0.0, 0.0, 0.0, 0.0, 0.0, 0.0, 0.0, 0.0, 0.0, 0.0, 0.0, 0.0, 0.0, 0.0, 0.0, 0.0, 0.0, 0.0, 0.0, 0.0, 0.0, 0.0, 0.0, 0.0, 0.0, 0.0, 0.0, 0.0, 0.0, 0.0, 0.0, 0.0, 0.0, 0.0, 0.0, 0.0, 0.0, 0.0, 0.0, 0.0, 0.0, 0.0, 0.0, 0.0, 0.0, 0.0, 0.0, 0.0, 0.0, 0.0, 0.0, 0.0, 0.0, 0.0, 0.0, 0.0, 0.0, 0.0, 0.0, 0.0, 0.0, 0.0, 0.0, 0.0, 0.0, 0.0, 0.0, 0.0, 0.0, 0.0, 0.0, 0.0, 0.0, 0.0, 0.0, 0.0, 0.0, 0.0, 0.0, 0.0, 0.0, 0.0, 0.0, 0.0, 0.0, 0.0, 0.0, 0.0, 0.0, 0.0, 0.0, 0.0, 0.0, 0.0, 0.0, 0.0, 0.0, 0.0, 0.0, 0.0, 0.0, 0.0, 0.0, 0.0, 0.0, 0.0, 0.0, 0.0, 0.0, 0.0, 0.0, 0.0, 0.0, 0.0, 0.0, 0.0, 0.0, 0.0, 0.0, 0.0, 0.0, 0.0, 0.0, 0.0, 0.0, 0.0, 0.0, 0.0, 0.0, 0.0, 0.0, 0.0, 0.0, 0.0, 0.0, 0.0, 0.0, 0.0, 0.0, 0.0, 0.0, 0.0, 0.0, 0.0, 0.0, 0.0, 0.0, 0.0, 0.0, 0.0, 0.0, 0.0, 0.0, 0.0, 0.0, 0.0, 0.0, 0.0, 0.0, 0.0, 0.0, 0.0, 0.0, 0.0, 0.0, 0.0, 0.0, 0.0, 0.0, 0.0, 0.0, 0.0, 0.0, 0.0, 0.0, 0.0, 0.0, 0.0, 0.0, 0.0, 0.0, 0.0, 0.0, 0.0, 0.0, 0.0, 0.0, 0.0, 0.0, 0.0, 0.0, 0.0, 0.0, 0.0, 0.0, 0.0, 0.0, 0.0, 0.0, 0.0, 0.0, 0.0, 0.0, 0.0, 0.0, 0.0, 0.0, 0.0, 0.0, 0.0, 0.0, 0.0, 0.0, 0.0, 0.0, 0.0, 0.0, 0.0, 0.0, 0.0, 0.0, 0.0, 0.0, 0.0, 0.0, 0.0, 0.0, 0.0, 0.0, 0.0, 0.0, 0.0, 0.0, 0.0, 0.0, 0.0, 0.0, 0.0, 0.0, 0.0, 0.0, 0.0, 0.0, 0.0, 0.0, 0.0, 0.0, 0.0, 0.0, 0.0, 0.0, 0.0, 0.0, 0.0, 0.0, 0.0, 0.0, 0.0, 0.0, 0.0, 0.0, 0.0, 0.0, 0.0, 0.0, 0.0, 0.0, 0.0, 0.0, 0.0, 0.0, 0.0, 0.0, 0.0, 0.0, 0.0, 0.0, 0.0, 0.0, 0.0, 0.0, 0.0, 0.0, 0.0, 0.0, 0.0, 0.0, 0.0, 0.0, 0.0, 0.0, 0.0, 0.0, 0.0, 0.0, 0.0, 0.0, 0.0, 0.0, 0.0, 0.0, 0.0, 0.0, 0.0, 0.0, 0.0, 0.0, 0.0, 0.0, 0.0, 0.0, 0.0, 0.0, 0.0, 0.0, 0.0, 0.0, 0.0, 0.0, 0.0, 0.0, 0.0, 0.0, 0.0, 0.0, 0.0, 0.0, 0.0, 0.0, 0.0, 0.0, 0.0, 0.0, 0.0, 0.0, 0.0, 0.0, 0.0, 0.0, 0.0, 0.0, 0.0, 0.0, 0.0, 0.0, 0.0, 0.0, 0.0, 0.0, 0.0, 0.0, 0.0, 0.0, 0.0, 0.0, 0.0, 0.0, 0.0, 0.0, 0.0, 0.0, 0.0, 0.0, 0.0, 0.0, 0.0, 0.0, 0.0, 0.0, 0.0, 0.0, 0.0, 0.0, 0.0, 0.0, 0.0, 0.0, 0.0, 0.0, 0.0, 0.0, 0.0, 0.0, 0.0, 0.0, 0.0, 0.0, 0.0, 0.0, 0.0, 0.0, 0.0, 0.0, 0.0, 0.0, 0.0, 0.0, 0.0, 0.0, 0.0, 0.0, 0.0, 0.0, 0.0, 0.0, 0.0, 0.0, 0.0, 0.0, 0.0, 0.0, 0.0, 0.0, 0.0, 0.0, 0.0, 0.0, 0.0, 0.0, 0.0, 0.0, 0.0, 0.0, 0.0, 0.0, 0.0, 0.0, 0.0, 0.0, 0.0, 0.0, 0.0, 0.0, 0.0, 0.0, 0.0, 0.0, 0.0, 0.0, 0.0, 0.0, 0.0, 0.0, 0.0, 0.0, 0.0, 0.0, 0.0, 0.0, 0.0, 0.0, 0.0, 0.0, 0.0, 0.0, 0.0, 0.0, 0.0, 0.0, 0.0, 0.0, 0.0, 0.0, 0.0, 0.0, 0.0, 0.0, 0.0, 0.0, 0.0, 0.0, 0.0, 0.0, 0.0, 0.0, 0.0, 0.0, 0.0, 0.0, 0.0, 0.0, 0.0, 0.0, 0.0, 0.0, 0.0, 0.0, 0.0, 0.0, 0.0, 0.0, 0.0, 0.0, 0.0, 0.0, 0.0, 0.0, 0.0, 0.0, 0.0, 0.0, 0.0, 0.0, 0.0, 0.0, 0.0, 0.0, 0.0, 0.0, 0.0, 0.0, 0.0, 0.0, 0.0, 0.0, 0.0, 0.0, 0.0, 0.0, 0.0, 0.0, 0.0, 0.0, 0.0, 0.0, 0.0, 0.0, 0.0, 0.0, 0.0, 0.0, 0.0, 0.0, 0.0, 0.0, 0.0, 0.0, 0.0, 0.0, 0.0, 0.0, 0.0, 0.0, 0.0, 0.0, 0.0, 0.0, 0.0, 0.0, 0.0, 0.0, 0.0, 0.0, 0.0, 0.0, 0.0, 0.0, 0.0, 0.0, 0.0, 0.0, 0.0, 0.0, 0.0, 0.0, 0.0, 0.0, 0.0, 0.0, 0.0, 0.0, 0.0, 0.0, 0.0, 0.0, 0.0, 0.0, 0.0, 0.0, 0.0, 0.0, 0.0, 0.0, 0.0, 0.0, 0.0, 0.0, 0.0, 0.0, 0.0, 0.0, 0.0, 0.0, 0.0, 0.0, 0.0, 0.0, 0.0, 0.0, 0.0, 0.0, 0.0, 0.0, 0.0, 0.0, 0.0, 0.0, 0.0, 0.0, 0.0, 0.0, 0.0, 0.0, 0.0, 0.0, 0.0, 0.0, 0.0, 0.0, 0.0, 0.0, 0.0, 0.0, 0.0, 0.0, 0.0, 0.0, 0.0, 0.0, 0.0, 0.0, 0.0, 0.0, 0.0, 0.0, 0.0, 0.0, 0.0, 0.0, 0.0, 0.0, 0.0, 0.0, 0.0, 0.0, 0.0, 0.0, 0.0, 0.0, 0.0, 0.0, 0.0, 0.0, 0.0, 0.0, 0.0, 0.0, 0.0, 0.0, 0.0, 0.0, 0.0, 0.0, 0.0, 0.0, 0.0, 0.0, 0.0, 0.0, 0.0, 0.0, 0.0, 0.0, 0.0, 0.0, 0.0, 0.0, 0.0, 0.0, 0.0, 0.0, 0.0, 0.0, 0.0, 0.0, 0.0, 0.0, 0.0, 0.0, 0.0, 0.0, 0.0, 0.0, 0.0, 0.0, 0.0, 0.0, 0.0, 0.0, 0.0, 0.0, 0.0, 0.0, 0.0, 0.0, 0.0, 0.0, 0.0, 0.0, 0.0, 0.0, 0.0, 0.0, 0.0, 0.0, 0.0, 0.0, 0.0, 0.0, 0.0, 0.0, 0.0, 0.0, 0.0, 0.0, 0.0, 0.0, 0.0, 0.0, 0.0, 0.0, 0.0, 0.0, 0.0, 0.0, 0.0, 0.0, 0.0, 0.0, 0.0, 0.0, 0.0, 0.0, 0.0, 0.0, 0.0, 0.0, 0.0, 0.0, 0.0, 0.0, 0.0, 0.0, 0.0, 0.0, 0.0, 0.0, 0.0, 0.0, 0.0, 0.0, 0.0, 0.0, 0.0, 0.0, 0.0, 0.0, 0.0, 0.0, 0.0, 0.0, 0.0, 0.0, 0.0, 0.0, 0.0, 0.0, 0.0, 0.0, 0.0, 0.0, 0.0, 0.0, 0.0, 0.0, 0.0, 0.0, 0.0, 0.0, 0.0, 0.0, 0.0, 0.0, 0.0, 0.0, 0.0, 0.0, 0.0, 0.0, 0.0, 0.0, 0.0, 0.0, 0.0, 0.0, 0.0, 0.0, 0.0, 0.0, 0.0, 0.0, 0.0, 0.0, 0.0, 0.0, 0.0, 0.0, 0.0, 0.0, 0.0, 0.0, 0.0, 0.0, 0.0, 0.0, 0.0, 0.0, 0.0, 0.0, 0.0, 0.0, 0.0, 0.0, 0.0, 0.0, 0.0, 0.0, 0.0, 0.0, 0.0, 0.0, 0.0, 0.0, 0.0, 0.0, 0.0, 0.0, 0.0, 0.0, 0.0, 0.0, 0.0, 0.0, 0.0, 0.0, 0.0, 0.0, 0.0, 0.0, 0.0, 0.0, 0.0, 0.0, 0.0, 0.0, 0.0, 0.0, 0.0, 0.0, 0.0, 0.0, 0.0, 0.0, 0.0, 0.0, 0.0, 0.0, 0.0, 0.0, 0.0, 0.0, 0.0, 0.0, 0.0, 0.0, 0.0, 0.0, 0.0, 0.0, 0.0, 0.0, 0.0, 0.0, 0.0, 0.0, 0.0, 0.0, 0.0, 0.0, 0.0, 0.0, 0.0, 0.0, 0.0, 0.0, 0.0, 0.0, 0.0, 0.0, 0.0, 0.0, 0.0, 0.0, 0.0, 0.0, 0.0, 0.0, 0.0, 0.0, 0.0, 0.0, 0.0, 0.0, 0.0, 0.0, 0.0, 0.0, 0.0, 0.0, 0.0, 0.0, 0.0, 0.0, 0.0, 0.0, 0.0, 0.0, 0.0, 0.0, 0.0, 0.0, 0.0, 0.0, 0.0, 0.0, 0.0, 0.0, 0.0, 0.0, 0.0, 0.0, 0.0, 0.0, 0.0, 0.0, 0.0, 0.0, 0.0, 0.0, 0.0, 0.0, 0.0, 0.0, 0.0, 0.0, 0.0, 0.0, 0.0, 0.0, 0.0, 0.0, 0.0, 0.0, 0.0, 0.0, 0.0, 0.0, 0.0, 0.0, 0.0, 0.0, 0.0, 0.0, 0.0, 0.0, 0.0, 0.0, 0.0, 0.0, 0.0, 0.0, 0.0, 0.0, 0.0, 0.0, 0.0, 0.0, 0.0, 0.0, 0.0, 0.0, 0.0, 0.0, 0.0, 0.0, 0.0, 0.0, 0.0, 0.0, 0.0, 0.0, 0.0, 0.0, 0.0, 0.0, 0.0, 0.0, 0.0, 0.0, 0.0, 0.0, 0.0, 0.0, 0.0, 0.0, 0.0, 0.0, 0.0, 0.0, 0.0, 0.0, 0.0, 0.0, 0.0, 0.0, 0.0, 0.0, 0.0, 0.0, 0.0, 0.0, 0.0, 0.0, 0.0, 0.0, 0.0, 0.0, 0.0, 0.0, 0.0, 0.0, 0.0, 0.0, 0.0, 0.0, 0.0, 0.0, 0.0, 0.0, 0.0, 0.0, 0.0, 0.0, 0.0, 0.0, 0.0, 0.0, 0.0, 0.0, 0.0, 0.0, 0.0, 0.0, 0.0, 0.0, 0.0, 0.0, 0.0, 0.0, 0.0, 0.0, 0.0, 0.0, 0.0, 0.0, 0.0, 0.0, 0.0, 0.0, 0.0, 0.0, 0.0, 0.0, 0.0, 0.0, 0.0, 0.0, 0.0, 0.0, 0.0, 0.0, 0.0, 0.0, 0.0, 0.0, 0.0, 0.0, 0.0, 0.0, 0.0, 0.0, 0.0, 0.0, 0.0, 0.0, 0.0, 0.0, 0.0, 0.0, 0.0, 0.0, 0.0, 0.0, 0.0, 0.0, 0.0, 0.0, 0.0, 0.0, 0.0, 0.0, 0.0, 0.0, 0.0, 0.0, 0.0, 0.0, 0.0, 0.0, 0.0, 0.0, 0.0, 0.0, 0.0, 0.0, 0.0, 0.0, 0.0, 0.0, 0.0, 0.0, 0.0, 0.0, 0.0, 0.0, 0.0, 0.0, 0.0, 0.0, 0.0, 0.0, 0.0, 0.0, 0.0, 0.0, 0.0, 0.0, 0.0, 0.0, 0.0, 0.0, 0.0, 0.0, 0.0, 0.0, 0.0, 0.0, 0.0, 0.0, 0.0, 0.0, 0.0, 0.0, 0.0, 0.0, 0.0, 0.0, 0.0, 0.0, 0.0, 0.0, 0.0, 0.0, 0.0, 0.0, 0.0, 0.0, 0.0, 0.0, 0.0, 0.0, 0.0, 0.0, 0.0, 0.0, 0.0, 0.0, 0.0, 0.0, 0.0, 0.0, 0.0, 0.0, 0.0, 0.0, 0.0, 0.0, 0.0, 0.0, 0.0, 0.0, 0.0, 0.0, 0.0, 0.0, 0.0, 0.0, 0.0, 0.0, 0.0, 0.0, 0.0, 0.0, 0.0, 0.0, 0.0, 0.0, 0.0, 0.0, 0.0, 0.0, 0.0, 0.0, 0.0, 0.0, 0.0, 0.0, 0.0, 0.0, 0.0, 0.0, 0.0, 0.0, 0.0, 0.0, 0.0, 0.0, 0.0, 0.0, 0.0, 0.0, 0.0, 0.0, 0.0, 0.0, 0.0, 0.0, 0.0, 0.0, 0.0, 0.0, 0.0, 0.0, 0.0, 0.0, 0.0, 0.0, 0.0, 0.0, 0.0, 0.0, 0.0, 0.0, 0.0, 0.0, 0.0, 0.0, 0.0, 0.0, 0.0, 0.0, 0.0, 0.0, 0.0, 0.0, 0.0, 0.0, 0.0, 0.0, 0.0, 0.0, 0.0, 0.0, 0.0, 0.0, 0.0, 0.0, 0.0, 0.0, 0.0, 0.0, 0.0, 0.0, 0.0, 0.0, 0.0, 0.0, 0.0, 0.0, 0.0, 0.0, 0.0, 0.0, 0.0, 0.0, 0.0, 0.0, 0.0, 0.0, 0.0, 0.0, 0.0, 0.0, 0.0, 0.0, 0.0, 0.0, 0.0, 0.0, 0.0, 0.0, 0.0, 0.0, 0.0, 0.0, 0.0, 0.0, 0.0, 0.0, 0.0, 0.0, 0.0, 0.0, 0.0, 0.0, 0.0, 0.0, 0.0, 0.0, 0.0, 0.0, 0.0, 0.0, 0.0, 0.0, 0.0, 0.0, 0.0, 0.0, 0.0, 0.0, 0.0, 0.0, 0.0, 0.0, 0.0, 0.0, 0.0, 0.0, 0.0, 0.0, 0.0, 0.0, 0.0, 0.0, 0.0, 0.0, 0.0, 0.0, 0.0, 0.0, 0.0, 0.0, 0.0, 0.0, 0.0, 0.0, 0.0, 0.0, 0.0, 0.0, 0.0, 0.0, 0.0, 0.0, 0.0, 0.0, 0.0, 0.0, 0.0, 0.0, 0.0, 0.0, 0.0, 0.0, 0.0, 0.0, 0.0, 0.0, 0.0, 0.0, 0.0, 0.0, 0.0, 0.0, 0.0, 0.0, 0.0, 0.0, 0.0, 0.0, 0.0, 0.0, 0.0, 0.0, 0.0, 0.0, 0.0, 0.0, 0.0, 0.0, 0.0, 0.0, 0.0, 0.0, 0.0, 0.0, 0.0, 0.0, 0.0, 0.0, 0.0, 0.0, 0.0, 0.0, 0.0, 0.0, 0.0, 0.0, 0.0, 0.0, 0.0, 0.0, 0.0, 0.0, 0.0, 0.0, 0.0, 0.0, 0.0, 0.0, 0.0, 0.0, 0.0, 0.0, 0.0, 0.0, 0.0, 0.0, 0.0, 0.0, 0.0, 0.0, 0.0, 0.0, 0.0, 0.0, 0.0, 0.0, 0.0, 0.0, 0.0, 0.0, 0.0, 0.0, 0.0, 0.0, 0.0, 0.0, 0.0, 0.0, 0.0, 0.0, 0.0, 0.0, 0.0, 0.0, 0.0, 0.0, 0.0, 0.0, 0.0, 0.0, 0.0, 0.0, 0.0, 0.0, 0.0, 0.0, 0.0, 0.0, 0.0, 0.0, 0.0, 0.0, 0.0, 0.0, 0.0, 0.0, 0.0, 0.0, 0.0, 0.0, 0.0, 0.0, 0.0, 0.0, 0.0, 0.0, 0.0, 0.0, 0.0, 0.0, 0.0, 0.0, 0.0, 0.0, 0.0, 0.0, 0.0, 0.0, 0.0, 0.0, 0.0, 0.0, 0.0, 0.0, 0.0, 0.0, 0.0, 0.0, 0.0, 0.0, 0.0, 0.0, 0.0, 0.0, 0.0, 0.0, 0.0, 0.0, 0.0, 0.0, 0.0, 0.0, 0.0, 0.0, 0.0, 0.0, 0.0, 0.0, 0.0, 0.0, 0.0, 0.0, 0.0, 0.0, 0.0, 0.0, 0.0, 0.0, 0.0, 0.0, 0.0, 0.0, 0.0, 0.0, 0.0, 0.0, 0.0, 0.0, 0.0, 0.0, 0.0, 0.0, 0.0, 0.0, 0.0, 0.0, 0.0, 0.0, 0.0, 0.0, 0.0, 0.0, 0.0, 0.0, 0.0, 0.0, 0.0, 0.0, 0.0, 0.0, 0.0, 0.0, 0.0, 0.0, 0.0, 0.0, 0.0, 0.0, 0.0, 0.0, 0.0, 0.0, 0.0, 0.0, 0.0, 0.0, 0.0, 0.0, 0.0, 0.0, 0.0, 0.0, 0.0, 0.0, 0.0, 0.0, 0.0, 0.0, 0.0, 0.0, 0.0, 0.0, 0.0, 0.0, 0.0, 0.0, 0.0, 0.0, 0.0, 0.0, 0.0, 0.0, 0.0, 0.0, 0.0, 0.0, 0.0, 0.0, 0.0, 0.0, 0.0, 0.0, 0.0, 0.0, 0.0, 0.0, 0.0, 0.0, 0.0, 0.0, 0.0, 0.0, 0.0, 0.0, 0.0, 0.0, 0.0, 0.0, 0.0, 0.0, 0.0, 0.0, 0.0, 0.0, 0.0, 0.0, 0.0, 0.0, 0.0, 0.0, 0.0, 0.0, 0.0, 0.0, 0.0, 0.0, 0.0, 0.0, 0.0, 0.0, 0.0, 0.0, 0.0, 0.0, 0.0, 0.0, 0.0, 0.0, 0.0, 0.0, 0.0, 0.0, 0.0, 0.0, 0.0, 0.0, 0.0, 0.0, 0.0, 0.0, 0.0, 0.0, 0.0, 0.0, 0.0, 0.0, 0.0, 0.0, 0.0, 0.0, 0.0, 0.0, 0.0, 0.0, 0.0, 0.0, 0.0, 0.0, 0.0, 0.0, 0.0, 0.0, 0.0, 0.0, 0.0, 0.0, 0.0, 0.0, 0.0, 0.0, 0.0, 0.0, 0.0, 0.0, 0.0, 0.0, 0.0, 0.0, 0.0, 0.0, 0.0, 0.0, 0.0, 0.0, 0.0, 0.0, 0.0, 0.0, 0.0, 0.0, 0.0, 0.0, 0.0, 0.0, 0.0, 0.0, 0.0, 0.0, 0.0, 0.0, 0.0, 0.0, 0.0, 0.0, 0.0, 0.0, 0.0, 0.0, 0.0, 0.0, 0.0, 0.0, 0.0, 0.0, 0.0, 0.0, 0.0, 0.0, 0.0, 0.0, 0.0, 0.0, 0.0, 0.0, 0.0, 0.0, 0.0, 0.0, 0.0, 0.0, 0.0, 0.0, 0.0, 0.0, 0.0, 0.0, 0.0, 0.0, 0.0, 0.0, 0.0, 0.0, 0.0, 0.0, 0.0, 0.0, 0.0, 0.0, 0.0, 0.0, 0.0, 0.0, 0.0, 0.0, 0.0, 0.0, 0.0, 0.0, 0.0, 0.0, 0.0, 0.0, 0.0, 0.0, 0.0, 0.0, 0.0, 0.0, 0.0, 0.0, 0.0, 0.0, 0.0, 0.0, 0.0, 0.0, 0.0, 0.0, 0.0, 0.0, 0.0, 0.0, 0.0, 0.0, 0.0, 0.0, 0.0, 0.0, 0.0, 0.0, 0.0, 0.0, 0.0, 0.0, 0.0, 0.0, 0.0, 0.0, 0.0, 0.0, 0.0, 0.0, 0.0, 0.0, 0.0, 0.0, 0.0, 0.0, 0.0, 0.0, 0.0, 0.0, 0.0, 0.0, 0.0, 0.0, 0.0, 0.0, 0.0, 0.0, 0.0, 0.0, 0.0, 0.0, 0.0, 0.0, 0.0, 0.0, 0.0, 0.0, 0.0, 0.0, 0.0, 0.0, 0.0, 0.0, 0.0, 0.0, 0.0, 0.0, 0.0, 0.0, 0.0, 0.0, 0.0, 0.0, 0.0, 0.0, 0.0, 0.0, 0.0, 0.0, 0.0, 0.0, 0.0, 0.0, 0.0, 0.0, 0.0, 0.0, 0.0, 0.0, 0.0, 0.0, 0.0, 0.0, 0.0, 0.0, 0.0, 0.0, 0.0, 0.0, 0.0, 0.0, 0.0, 0.0, 0.0, 0.0, 0.0, 0.0, 0.0, 0.0, 0.0, 0.0, 0.0, 0.0, 0.0, 0.0, 0.0, 0.0, 0.0, 0.0, 0.0, 0.0, 0.0, 0.0, 0.0, 0.0, 0.0, 0.0, 0.0, 0.0, 0.0, 0.0, 0.0, 0.0, 0.0, 0.0, 0.0, 0.0, 0.0, 0.0, 0.0, 0.0, 0.0, 0.0, 0.0, 0.0, 0.0, 0.0, 0.0, 0.0, 0.0, 0.0, 0.0, 0.0, 0.0, 0.0, 0.0, 0.0, 0.0, 0.0, 0.0, 0.0, 0.0, 0.0, 0.0, 0.0, 0.0, 0.0, 0.0, 0.0, 0.0, 0.0, 0.0, 0.0, 0.0, 0.0, 0.0, 0.0, 0.0, 0.0, 0.0, 0.0, 0.0, 0.0, 0.0, 0.0, 0.0, 0.0, 0.0, 0.0, 0.0, 0.0, 0.0, 0.0, 0.0, 0.0, 0.0, 0.0, 0.0, 0.0, 0.0, 0.0, 0.0, 0.0, 0.0, 0.0, 0.0, 0.0, 0.0, 0.0, 0.0, 0.0, 0.0, 0.0, 0.0, 0.0, 0.0, 0.0, 0.0, 0.0, 0.0, 0.0, 0.0, 0.0, 0.0, 0.0, 0.0, 0.0, 0.0, 0.0, 0.0, 0.0, 0.0, 0.0, 0.0, 0.0, 0.0, 0.0, 0.0, 0.0, 0.0, 0.0, 0.0, 0.0, 0.0, 0.0, 0.0, 0.0, 0.0, 0.0, 0.0, 0.0, 0.0, 0.0, 0.0, 0.0, 0.0, 0.0, 0.0, 0.0, 0.0, 0.0, 0.0, 0.0, 0.0, 0.0, 0.0, 0.0, 0.0, 0.0, 0.0, 0.0, 0.0, 0.0, 0.0, 0.0, 0.0, 0.0, 0.0, 0.0, 0.0, 0.0, 0.0, 0.0, 0.0, 0.0, 0.0, 0.0, 0.0, 0.0, 0.0, 0.0, 0.0, 0.0, 0.0, 0.0, 0.0, 0.0, 0.0, 0.0, 0.0, 0.0, 0.0, 0.0, 0.0, 0.0, 0.0, 0.0, 0.0, 0.0, 0.0, 0.0, 0.0, 0.0, 0.0, 0.0, 0.0, 0.0, 0.0, 0.0, 0.0, 0.0, 0.0, 0.0, 0.0, 0.0, 0.0, 0.0, 0.0, 0.0, 0.0, 0.0, 0.0, 0.0, 0.0, 0.0, 0.0, 0.0, 0.0, 0.0, 0.0, 0.0, 0.0, 0.0, 0.0, 0.0, 0.0, 0.0, 0.0, 0.0, 0.0, 0.0, 0.0, 0.0, 0.0, 0.0, 0.0, 0.0, 0.0, 0.0, 0.0, 0.0, 0.0, 0.0, 0.0, 0.0, 0.0, 0.0, 0.0, 0.0, 0.0, 0.0, 0.0, 0.0, 0.0, 0.0, 0.0, 0.0, 0.0, 0.0, 0.0, 0.0, 0.0, 0.0, 0.0, 0.0, 0.0, 0.0, 0.0, 0.0, 0.0, 0.0, 0.0, 0.0, 0.0, 0.0, 0.0, 0.0, 0.0, 0.0, 0.0, 0.0, 0.0, 0.0, 0.0, 0.0, 0.0, 0.0, 0.0, 0.0, 0.0, 0.0, 0.0, 0.0, 0.0, 0.0, 0.0, 0.0, 0.0, 0.0, 0.0, 0.0, 0.0, 0.0, 0.0, 0.0, 0.0, 0.0, 0.0, 0.0, 0.0, 0.0, 0.0, 0.0, 0.0, 0.0, 0.0, 0.0, 0.0, 0.0, 0.0, 0.0, 0.0, 0.0, 0.0, 0.0, 0.0, 0.0, 0.0, 0.0, 0.0, 0.0, 0.0, 0.0, 0.0, 0.0, 0.0, 0.0, 0.0, 0.0, 0.0, 0.0, 0.0, 0.0, 0.0, 0.0, 0.0, 0.0, 0.0, 0.0, 0.0, 0.0, 0.0, 0.0, 0.0, 0.0, 0.0, 0.0, 0.0, 0.0, 0.0, 0.0, 0.0, 0.0, 0.0, 0.0, 0.0, 0.0, 0.0, 0.0, 0.0, 0.0, 0.0, 0.0, 0.0, 0.0, 0.0, 0.0, 0.0, 0.0, 0.0, 0.0, 0.0, 0.0, 0.0, 0.0, 0.0, 0.0, 0.0, 0.0, 0.0, 0.0, 0.0, 0.0, 0.0, 0.0, 0.0, 0.0, 0.0, 0.0, 0.0, 0.0, 0.0, 0.0, 0.0, 0.0, 0.0, 0.0, 0.0, 0.0, 0.0, 0.0, 0.0, 0.0, 0.0, 0.0, 0.0, 0.0, 0.0, 0.0, 0.0, 0.0, 0.0, 0.0, 0.0, 0.0, 0.0, 0.0, 0.0, 0.0, 0.0, 0.0, 0.0, 0.0, 0.0, 0.0, 0.0, 0.0, 0.0, 0.0, 0.0, 0.0, 0.0, 0.0, 0.0, 0.0, 0.0, 0.0, 0.0, 0.0, 0.0, 0.0, 0.0, 0.0, 0.0, 0.0, 0.0, 0.0, 0.0, 0.0, 0.0, 0.0, 0.0, 0.0, 0.0, 0.0, 0.0, 0.0, 0.0, 0.0, 0.0, 0.0, 0.0, 0.0, 0.0, 0.0, 0.0, 0.0, 0.0, 0.0, 0.0, 0.0, 0.0, 0.0, 0.0, 0.0, 0.0, 0.0, 0.0, 0.0, 0.0, 0.0, 0.0, 0.0, 0.0, 0.0, 0.0, 0.0, 0.0, 0.0, 0.0, 0.0, 0.0, 0.0, 0.0, 0.0, 0.0, 0.0, 0.0, 0.0, 0.0, 0.0, 0.0, 0.0, 0.0, 0.0, 0.0, 0.0, 0.0, 0.0, 0.0, 0.0, 0.0, 0.0, 0.0, 0.0, 0.0, 0.0, 0.0, 0.0, 0.0, 0.0, 0.0, 0.0, 0.0, 0.0, 0.0, 0.0, 0.0, 0.0, 0.0, 0.0, 0.0, 0.0, 0.0, 0.0, 0.0, 0.0, 0.0, 0.0, 0.0, 0.0, 0.0, 0.0, 0.0, 0.0, 0.0, 0.0, 0.0, 0.0, 0.0, 0.0, 0.0, 0.0, 0.0, 0.0, 0.0, 0.0, 0.0, 0.0, 0.0, 0.0, 0.0, 0.0, 0.0, 0.0, 0.0, 0.0, 0.0, 0.0, 0.0, 0.0, 0.0])
me_p_aszczyzna.update()

# ---- objects
ob_pusty_002 = bpy.data.objects.new('Pusty.002', None)
ob_p_aszczyzna = bpy.data.objects.new('Płaszczyzna', me_p_aszczyzna)
ob_pusty_003 = bpy.data.objects.new('Pusty.003', None)
ob_pusty_001 = bpy.data.objects.new('Pusty.001', None)

# ---- transforms, parenting, visibility, modifiers, constraints
ob_pusty_002.location = (0.4009, 2.045, 0.0)
ob_pusty_002.empty_display_type = 'IMAGE'
ob_pusty_002.empty_display_size = 5.0
ob_p_aszczyzna.location = (0.0, 0.0, 0.0)
ob_pusty_003.location = (-0.3082, 0.2732, -0.009728)
ob_pusty_003.rotation_euler = (1.571, 0.0, 3.142)
ob_pusty_003.empty_display_type = 'IMAGE'
ob_pusty_003.empty_display_size = 5.0
ob_pusty_001.location = (2.155, -1.43, 0.01879)
ob_pusty_001.rotation_euler = (-1.571, 3.142, -1.571)
ob_pusty_001.empty_display_type = 'IMAGE'
ob_pusty_001.empty_display_size = 5.0

# ---- collection membership
col_collection.objects.link(ob_pusty_002)
col_collection.objects.link(ob_p_aszczyzna)
col_collection.objects.link(ob_pusty_003)
col_collection.objects.link(ob_pusty_001)

# ---- scene / render settings (as saved in the file)
scene.frame_start = 1; scene.frame_end = 250; scene.frame_set(1)
scene.render.engine = 'BLENDER_EEVEE_NEXT'
bpy.context.view_layer.update()

# ---- added for rendering (the .blend has no active camera and no usable light): camera, sun
cam_auto = bpy.data.cameras.new('AutoCamera')
cam_auto.lens = 50.0
cam_auto.sensor_width = 36.0
cam_auto.clip_end = 1000.0
ob_auto_camera = bpy.data.objects.new('AutoCamera', cam_auto)
scene.collection.objects.link(ob_auto_camera)
ob_auto_camera.location = (3.0511, -3.57795, 3.79651)
ob_auto_camera.rotation_euler = (1.09748, -7.21219e-08, 0.694738)
scene.camera = ob_auto_camera
light_auto_sun = bpy.data.lights.new('AutoSun', 'SUN')
light_auto_sun.energy = 3.0
light_auto_sun.angle = 0.0523599
ob_auto_sun = bpy.data.objects.new('AutoSun', light_auto_sun)
scene.collection.objects.link(ob_auto_sun)
ob_auto_sun.rotation_euler = (0.872665, 0.174533, 0.523599)
bpy.context.view_layer.update()
